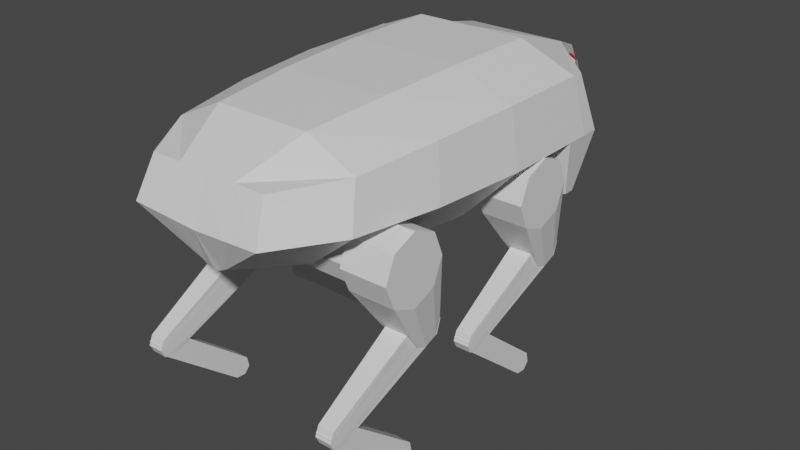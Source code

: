 # Source: Dog.blend  (saved by Blender 2.80.75; exported with 4.5.12 LTS)
import bpy
from mathutils import Matrix  # noqa: F401  (used for matrix-valued properties, if any)

bpy.ops.wm.read_factory_settings(use_empty=True)
scene = bpy.context.scene
scene.name = 'Scene'

# ---- collections
col_collection = bpy.data.collections.new('Collection'); scene.collection.children.link(col_collection)

# ---- materials (node trees are filled in below, after node groups)
mat_blackdog = bpy.data.materials.new('BlackDog')
mat_blackdog.alpha_threshold = 0.0
mat_blackdog.use_transparent_shadow = False
mat_blackdog.line_color = (0.0, 0.0, 0.0, 1.0)
mat_fibreback = bpy.data.materials.new('FibreBack')
mat_fibreback.use_transparent_shadow = False
mat_legs = bpy.data.materials.new('Legs')
mat_legs.use_transparent_shadow = False
mat_eyes = bpy.data.materials.new('Eyes')
mat_eyes.use_transparent_shadow = False
mat_eyes.diffuse_color = (0.8, 0.002573, 0.01042, 1.0)

# ---- material node trees
mat_blackdog.use_nodes = True; mat_blackdog.node_tree.nodes.clear()
_N = mat_blackdog.node_tree.nodes; _L = mat_blackdog.node_tree.links
n0 = _N.new('ShaderNodeOutputMaterial'); n0.name = 'Material Output'; n0.location = (300, 300)
n1 = _N.new('ShaderNodeBsdfPrincipled'); n1.name = 'Principled BSDF'; n1.location = (10, 300)
n1.distribution = 'GGX'
n1.subsurface_method = 'BURLEY'
n1.inputs[0].default_value = (0.7484, 0.7484, 0.7484, 1.0)
n1.inputs[2].default_value = 0.4
n1.inputs[3].default_value = 1.45
n1.inputs[27].default_value = (0.0, 0.0, 0.0, 1.0)
n1.inputs[28].default_value = 1.0
_L.new(n1.outputs[0], n0.inputs[0])
n0.is_active_output = True
mat_fibreback.use_nodes = True; mat_fibreback.node_tree.nodes.clear()
_N = mat_fibreback.node_tree.nodes; _L = mat_fibreback.node_tree.links
n0 = _N.new('ShaderNodeOutputMaterial'); n0.name = 'Material Output'; n0.location = (300, 300)
n1 = _N.new('ShaderNodeBsdfPrincipled'); n1.name = 'Principled BSDF'; n1.location = (10, 300)
n1.distribution = 'GGX'
n1.subsurface_method = 'BURLEY'
n1.inputs[3].default_value = 1.45
n1.inputs[27].default_value = (0.0, 0.0, 0.0, 1.0)
n1.inputs[28].default_value = 1.0
_L.new(n1.outputs[0], n0.inputs[0])
n0.is_active_output = True
mat_legs.use_nodes = True; mat_legs.node_tree.nodes.clear()
_N = mat_legs.node_tree.nodes; _L = mat_legs.node_tree.links
n0 = _N.new('ShaderNodeOutputMaterial'); n0.name = 'Material Output'; n0.location = (300, 300)
n1 = _N.new('ShaderNodeBsdfPrincipled'); n1.name = 'Principled BSDF'; n1.location = (10, 300)
n1.distribution = 'GGX'
n1.subsurface_method = 'BURLEY'
n1.inputs[3].default_value = 1.45
n1.inputs[27].default_value = (0.0, 0.0, 0.0, 1.0)
n1.inputs[28].default_value = 1.0
_L.new(n1.outputs[0], n0.inputs[0])
n0.is_active_output = True
mat_eyes.use_nodes = True; mat_eyes.node_tree.nodes.clear()
_N = mat_eyes.node_tree.nodes; _L = mat_eyes.node_tree.links
n0 = _N.new('ShaderNodeOutputMaterial'); n0.name = 'Material Output'; n0.location = (300, 300)
n1 = _N.new('ShaderNodeBsdfPrincipled'); n1.name = 'Principled BSDF'; n1.location = (10, 300)
n1.distribution = 'GGX'
n1.subsurface_method = 'BURLEY'
n1.inputs[0].default_value = (0.8, 0.005779, 0.01941, 1.0)
n1.inputs[3].default_value = 1.45
n1.inputs[27].default_value = (0.0, 0.0, 0.0, 1.0)
n1.inputs[28].default_value = 1.0
_L.new(n1.outputs[0], n0.inputs[0])
n0.is_active_output = True

# ---- world
world_world = bpy.data.worlds.new('World'); scene.world = world_world
world_world.use_nodes = True; world_world.node_tree.nodes.clear()
_N = world_world.node_tree.nodes; _L = world_world.node_tree.links
n0 = _N.new('ShaderNodeOutputWorld'); n0.name = 'World Output'; n0.location = (300, 300)
n1 = _N.new('ShaderNodeBackground'); n1.name = 'Background'; n1.location = (10, 300)
n1.inputs[0].default_value = (0.05088, 0.05088, 0.05088, 1.0)
_L.new(n1.outputs[0], n0.inputs[0])
n0.is_active_output = True
world_world.color = (0.05088, 0.05088, 0.05088)
world_world.use_sun_shadow = False
world_world.sun_shadow_jitter_overblur = 0.0

# ---- meshes
me_cube = bpy.data.meshes.new('Cube')
me_cube.from_pydata([(0.2638, -1.0, 0.1959), (0.06211, -1.0, -0.1419), (0.1464, -1.074, 0.02154), (0.25, 0.4152, -0.25), (0.1319, -1.0, 0.1959), (0.5, 0.4152, 0.25), (0.5, 0.3333, 0.25), (0.5, -2.98e-08, 0.25), (0.472, -0.3894, 0.236), (0.4199, -0.7468, 0.2099), (0.236, -0.3794, -0.227), (0.25, 1.49e-08, -0.25), (0.2099, -0.7362, -0.1804), (0.25, 0.3333, -0.25), (0.2099, -0.7468, 0.3112), (0.2984, 2.98e-08, -0.25), (0.5, 0.4152, -0.25), (0.236, -0.3894, 0.3373), (0.2928, -1.074, 0.02881), (0.5373, 0.4668, -0.00027), (0.5373, 0.3598, -0.00027), (0.5373, 0.001249, -0.00027), (0.5071, -0.4176, 0.007269), (0.4511, -0.802, 0.02127), (0.25, -1.49e-08, 0.3513), (0.5, 0.4643, 0.25), (0.2254, 0.7485, 0.25), (0.2111, 0.7485, -0.25), (0.5, 0.4643, -0.25), (0.2984, 0.3333, -0.25), (0.2703, -0.3894, -0.222), (0.2183, -0.7468, -0.1699), (0.2626, 0.8253, -0.00027), (0.5373, 0.5412, -0.00027), (0.25, 0.3333, 0.3513), (0.25, 0.4152, 0.3513), (0.03699, -1.0, -0.1554), (0.4511, -0.802, 0.02127), (0.2183, -0.7468, -0.1699), (0.5071, -0.4176, 0.007269), (0.2703, -0.3894, -0.222), (0.348, -0.802, 0.02127), (0.1152, -0.7468, -0.1771), (0.404, -0.4176, 0.007269), (0.1673, -0.3894, -0.2292), (0.1572, 2.98e-08, -0.25), (0.1572, 0.3333, -0.25), (0.3961, 0.001249, -0.00027), (0.3961, 0.3598, -0.00027), (0.2984, 2.98e-08, -0.25), (0.2984, 0.3333, -0.25), (0.2183, -0.7468, -0.1699), (0.2703, -0.3894, -0.222), (0.3389, -0.4729, -0.1492), (0.3389, -0.5095, -0.2374), (0.3389, -0.5977, -0.2739), (0.3389, -0.6859, -0.2374), (0.3389, -0.7225, -0.1492), (0.3389, -0.6859, -0.06094), (0.3389, -0.5977, -0.02439), (0.3389, -0.5095, -0.06094), (-0.2638, -1.0, 0.1959), (-0.06211, -1.0, -0.1419), (-0.1464, -1.074, 0.02154), (-0.25, 0.4152, -0.25), (-0.1319, -1.0, 0.1959), (-0.5, 0.4152, 0.25), (-0.5, 0.3333, 0.25), (-0.5, -2.98e-08, 0.25), (-0.472, -0.3894, 0.236), (-0.4199, -0.7468, 0.2099), (-0.236, -0.3794, -0.227), (-0.25, 1.49e-08, -0.25), (-0.2099, -0.7362, -0.1804), (-0.25, 0.3333, -0.25), (-0.2099, -0.7468, 0.3112), (-0.2984, 2.98e-08, -0.25), (-0.5, 0.4152, -0.25), (-0.236, -0.3894, 0.3373), (-0.2928, -1.074, 0.02881), (-0.5373, 0.4668, -0.00027), (-0.5373, 0.3598, -0.00027), (-0.5373, 0.001249, -0.00027), (-0.5071, -0.4176, 0.007269), (-0.4511, -0.802, 0.02127), (-0.25, -1.49e-08, 0.3513), (0.0, -0.7257, -0.191), (0.0, -0.3694, -0.232), (0.0, 0.0, -0.25), (0.0, 0.3333, -0.25), (-0.5, 0.4643, 0.25), (-0.2254, 0.7485, 0.25), (-0.2111, 0.7485, -0.25), (-0.5, 0.4643, -0.25), (-0.2984, 0.3333, -0.25), (-0.2703, -0.3894, -0.222), (-0.2183, -0.7468, -0.1699), (-0.2626, 0.8253, -0.00027), (-0.5373, 0.5412, -0.00027), (0.0, -1.0, 0.1959), (0.0, -1.0, -0.1689), (0.0, 0.4152, -0.25), (-0.25, 0.3333, 0.3513), (-0.25, 0.4152, 0.3513), (-0.03699, -1.0, -0.1554), (0.0, 0.4152, 0.3513), (0.0, 0.3333, 0.3513), (0.0, 0.0, 0.3513), (0.0, -0.3894, 0.3373), (0.0, -0.7468, 0.3112), (0.0, -1.074, 0.01427), (0.0, 0.7485, 0.25), (0.0, 0.7485, -0.25), (-0.4511, -0.802, 0.02127), (-0.2183, -0.7468, -0.1699), (-0.5071, -0.4176, 0.007269), (-0.2703, -0.3894, -0.222), (-0.348, -0.802, 0.02127), (-0.1152, -0.7468, -0.1771), (-0.404, -0.4176, 0.007269), (-0.1673, -0.3894, -0.2292), (-0.1572, 2.98e-08, -0.25), (-0.1572, 0.3333, -0.25), (-0.3961, 0.001249, -0.00027), (-0.3961, 0.3598, -0.00027), (-0.2984, 2.98e-08, -0.25), (-0.2984, 0.3333, -0.25), (-0.2183, -0.7468, -0.1699), (-0.2703, -0.3894, -0.222), (0.0, -0.4729, -0.1492), (-0.3389, -0.4729, -0.1492), (0.0, -0.5095, -0.2374), (-0.3389, -0.5095, -0.2374), (0.0, -0.5977, -0.2739), (-0.3389, -0.5977, -0.2739), (0.0, -0.6859, -0.2374), (-0.3389, -0.6859, -0.2374), (0.0, -0.7225, -0.1492), (-0.3389, -0.7225, -0.1492), (0.0, -0.6859, -0.06094), (-0.3389, -0.6859, -0.06094), (0.0, -0.5977, -0.02439), (-0.3389, -0.5977, -0.02439), (0.0, -0.5095, -0.06094), (-0.3389, -0.5095, -0.06094), (0.2111, 0.7485, -0.25), (0.2394, 0.8548, 0.1432), (0.2173, 0.8056, 0.1877), (0.0, 0.7485, 0.25), (0.0, 0.7485, -0.25), (0.5425, -0.4923, -0.2546), (0.5425, -0.4487, -0.1492), (0.5425, -0.5977, -0.2982), (0.3389, -0.4487, -0.1492), (0.3389, -0.4923, -0.04378), (0.3389, -0.5977, -0.0001265), (0.5425, -0.7031, -0.2546), (0.3389, -0.7031, -0.04378), (0.5425, -0.7467, -0.1492), (0.3389, -0.7467, -0.1492), (0.5425, -0.7031, -0.04378), (0.3389, -0.7031, -0.2546), (0.5425, -0.5977, -0.0001265), (0.3389, -0.5977, -0.2982), (0.5425, -0.4923, -0.04378), (0.3389, -0.4923, -0.2546), (0.3876, -0.5254, -0.5115), (0.3876, -0.4704, -0.5342), (0.4938, -0.4154, -0.5115), (0.4938, -0.3927, -0.4565), (0.4938, -0.4704, -0.5342), (0.4938, -0.5254, -0.5115), (0.3876, -0.4154, -0.5115), (0.3876, -0.3927, -0.4565), (0.4938, -0.4158, -0.4002), (0.4938, -0.4723, -0.3814), (0.4938, -0.3892, -0.4534), (0.4938, -0.4079, -0.5098), (0.3876, -0.4079, -0.5098), (0.3876, -0.3892, -0.4534), (0.3876, -0.4158, -0.4002), (0.3876, -0.4723, -0.3814), (0.475, -0.9619, -0.6885), (0.475, -0.9447, -0.6472), (0.475, -0.9447, -0.7229), (0.475, -0.9031, -0.7303), (0.4064, -0.9031, -0.7303), (0.4064, -0.9447, -0.7229), (0.4064, -0.9619, -0.6885), (0.4064, -0.9447, -0.6472), (0.475, -0.9331, -0.6444), (0.475, -0.8884, -0.6443), (0.475, -0.9582, -0.6736), (0.475, -0.9489, -0.7148), (0.4064, -0.9489, -0.7148), (0.4064, -0.9582, -0.6736), (0.4064, -0.9331, -0.6444), (0.4064, -0.8884, -0.6443), (0.475, -0.5275, -0.9789), (0.475, -0.5374, -0.9337), (0.475, -0.5526, -1.008), (0.475, -0.5979, -1.004), (0.4064, -0.5979, -1.004), (0.4064, -0.5526, -1.008), (0.4064, -0.5275, -0.9789), (0.4064, -0.5374, -0.9337), (0.5425, 0.2831, -0.2546), (0.5425, 0.3268, -0.1492), (0.5425, 0.1777, -0.2982), (0.3389, 0.3268, -0.1492), (0.3389, 0.2831, -0.04378), (0.3389, 0.1777, -0.0001265), (0.5425, 0.07234, -0.2546), (0.3389, 0.07234, -0.04378), (0.5425, 0.02869, -0.1492), (0.3389, 0.02869, -0.1492), (0.5425, 0.07234, -0.04378), (0.3389, 0.07234, -0.2546), (0.5425, 0.1777, -0.0001265), (0.3389, 0.1777, -0.2982), (0.5425, 0.2831, -0.04378), (0.3389, 0.2831, -0.2546), (0.3876, 0.2501, -0.5115), (0.3876, 0.305, -0.5342), (0.4938, 0.36, -0.5115), (0.4938, 0.3828, -0.4565), (0.4938, 0.305, -0.5342), (0.4938, 0.2501, -0.5115), (0.3876, 0.36, -0.5115), (0.3876, 0.3828, -0.4565), (0.4938, 0.3596, -0.4002), (0.4938, 0.3031, -0.3814), (0.4938, 0.3863, -0.4534), (0.4938, 0.3675, -0.5098), (0.3876, 0.3675, -0.5098), (0.3876, 0.3863, -0.4534), (0.3876, 0.3596, -0.4002), (0.3876, 0.3031, -0.3814), (0.475, -0.1865, -0.6885), (0.475, -0.1693, -0.6472), (0.475, -0.1692, -0.7229), (0.475, -0.1277, -0.7303), (0.4064, -0.1277, -0.7303), (0.4064, -0.1692, -0.7229), (0.4064, -0.1865, -0.6885), (0.4064, -0.1693, -0.6472), (0.475, -0.1577, -0.6444), (0.475, -0.113, -0.6443), (0.475, -0.1827, -0.6736), (0.475, -0.1735, -0.7148), (0.4064, -0.1735, -0.7148), (0.4064, -0.1827, -0.6736), (0.4064, -0.1577, -0.6444), (0.4064, -0.113, -0.6443), (0.475, 0.2479, -0.9789), (0.475, 0.2381, -0.9337), (0.475, 0.2229, -1.008), (0.475, 0.1776, -1.004), (0.4064, 0.1776, -1.004), (0.4064, 0.2229, -1.008), (0.4064, 0.2479, -0.9789), (0.4064, 0.2381, -0.9337), (-0.2111, 0.7485, -0.25), (-0.2394, 0.8548, 0.1432), (-0.2173, 0.8056, 0.1877), (-0.5425, -0.4923, -0.2546), (-0.5425, -0.4487, -0.1492), (-0.5425, -0.5977, -0.2982), (-0.3389, -0.4487, -0.1492), (-0.3389, -0.4923, -0.04378), (-0.3389, -0.5977, -0.0001265), (-0.5425, -0.7031, -0.2546), (-0.3389, -0.7031, -0.04378), (-0.5425, -0.7467, -0.1492), (-0.3389, -0.7467, -0.1492), (-0.5425, -0.7031, -0.04378), (-0.3389, -0.7031, -0.2546), (-0.5425, -0.5977, -0.0001265), (-0.3389, -0.5977, -0.2982), (-0.5425, -0.4923, -0.04378), (-0.3389, -0.4923, -0.2546), (-0.3876, -0.5254, -0.5115), (-0.3876, -0.4704, -0.5342), (-0.4938, -0.4154, -0.5115), (-0.4938, -0.3927, -0.4565), (-0.4938, -0.4704, -0.5342), (-0.4938, -0.5254, -0.5115), (-0.3876, -0.4154, -0.5115), (-0.3876, -0.3927, -0.4565), (-0.4938, -0.4158, -0.4002), (-0.4938, -0.4723, -0.3814), (-0.4938, -0.3892, -0.4534), (-0.4938, -0.4079, -0.5098), (-0.3876, -0.4079, -0.5098), (-0.3876, -0.3892, -0.4534), (-0.3876, -0.4158, -0.4002), (-0.3876, -0.4723, -0.3814), (-0.475, -0.9619, -0.6885), (-0.475, -0.9447, -0.6472), (-0.475, -0.9447, -0.7229), (-0.475, -0.9031, -0.7303), (-0.4064, -0.9031, -0.7303), (-0.4064, -0.9447, -0.7229), (-0.4064, -0.9619, -0.6885), (-0.4064, -0.9447, -0.6472), (-0.475, -0.9331, -0.6444), (-0.475, -0.8884, -0.6443), (-0.475, -0.9582, -0.6736), (-0.475, -0.9489, -0.7148), (-0.4064, -0.9489, -0.7148), (-0.4064, -0.9582, -0.6736), (-0.4064, -0.9331, -0.6444), (-0.4064, -0.8884, -0.6443), (-0.475, -0.5275, -0.9789), (-0.475, -0.5374, -0.9337), (-0.475, -0.5526, -1.008), (-0.475, -0.5979, -1.004), (-0.4064, -0.5979, -1.004), (-0.4064, -0.5526, -1.008), (-0.4064, -0.5275, -0.9789), (-0.4064, -0.5374, -0.9337), (-0.5425, 0.2831, -0.2546), (-0.5425, 0.3268, -0.1492), (-0.5425, 0.1777, -0.2982), (-0.3389, 0.3268, -0.1492), (-0.3389, 0.2831, -0.04378), (-0.3389, 0.1777, -0.0001265), (-0.5425, 0.07234, -0.2546), (-0.3389, 0.07234, -0.04378), (-0.5425, 0.02869, -0.1492), (-0.3389, 0.02869, -0.1492), (-0.5425, 0.07234, -0.04378), (-0.3389, 0.07234, -0.2546), (-0.5425, 0.1777, -0.0001265), (-0.3389, 0.1777, -0.2982), (-0.5425, 0.2831, -0.04378), (-0.3389, 0.2831, -0.2546), (-0.3876, 0.2501, -0.5115), (-0.3876, 0.305, -0.5342), (-0.4938, 0.36, -0.5115), (-0.4938, 0.3828, -0.4565), (-0.4938, 0.305, -0.5342), (-0.4938, 0.2501, -0.5115), (-0.3876, 0.36, -0.5115), (-0.3876, 0.3828, -0.4565), (-0.4938, 0.3596, -0.4002), (-0.4938, 0.3031, -0.3814), (-0.4938, 0.3863, -0.4534), (-0.4938, 0.3675, -0.5098), (-0.3876, 0.3675, -0.5098), (-0.3876, 0.3863, -0.4534), (-0.3876, 0.3596, -0.4002), (-0.3876, 0.3031, -0.3814), (-0.475, -0.1865, -0.6885), (-0.475, -0.1693, -0.6472), (-0.475, -0.1692, -0.7229), (-0.475, -0.1277, -0.7303), (-0.4064, -0.1277, -0.7303), (-0.4064, -0.1692, -0.7229), (-0.4064, -0.1865, -0.6885), (-0.4064, -0.1693, -0.6472), (-0.475, -0.1577, -0.6444), (-0.475, -0.113, -0.6443), (-0.475, -0.1827, -0.6736), (-0.475, -0.1735, -0.7148), (-0.4064, -0.1735, -0.7148), (-0.4064, -0.1827, -0.6736), (-0.4064, -0.1577, -0.6444), (-0.4064, -0.113, -0.6443), (-0.475, 0.2479, -0.9789), (-0.475, 0.2381, -0.9337), (-0.475, 0.2229, -1.008), (-0.475, 0.1776, -1.004), (-0.4064, 0.1776, -1.004), (-0.4064, 0.2229, -1.008), (-0.4064, 0.2479, -0.9789), (-0.4064, 0.2381, -0.9337), (0.1375, 0.9758, -0.163), (0.1825, 0.9722, 0.1014), (0.1685, 0.9469, 0.1335), (5.771e-10, 0.9758, 0.1628), (5.771e-10, 1.026, -0.0002735), (5.771e-10, 0.9758, -0.163), (-0.1375, 0.9758, -0.163), (-0.1825, 0.9722, 0.1014), (-0.1685, 0.9469, 0.1335), (0.2626, 0.8253, -0.00027), (0.2254, 0.7485, 0.25), (-0.2626, 0.8253, -0.00027), (-0.1711, 1.026, -0.0002735), (-0.1468, 0.9758, 0.1628), (-0.2254, 0.7485, 0.25), (0.1711, 1.026, -0.0002735), (0.1468, 0.9758, 0.1628)], [(52, 40), (38, 51), (50, 29), (15, 49), (128, 116), (114, 127), (126, 94), (76, 125)], [(23, 9, 0, 18), (19, 5, 6, 20), (20, 6, 7, 21), (21, 7, 8, 22), (22, 8, 9, 23), (3, 16, 29, 13), (7, 24, 17, 8), (5, 35, 34, 6), (9, 14, 4, 0), (86, 12, 36, 100), (33, 25, 5, 19), (88, 11, 10, 87), (18, 0, 4, 2), (6, 34, 24, 7), (8, 17, 14, 9), (87, 44, 42, 12, 86), (15, 21, 22, 30), (16, 19, 20, 29), (28, 33, 19, 16), (31, 23, 18, 1), (33, 28, 27, 32), (44, 87, 10, 30, 40), (25, 33, 32, 26), (42, 86, 12, 38, 31), (25, 26, 111, 105, 35, 5), (36, 2, 110, 100), (17, 108, 109, 14), (24, 107, 108, 17), (34, 106, 107, 24), (35, 105, 106, 34), (1, 18, 2, 36), (89, 13, 11, 88), (101, 3, 13, 89), (2, 4, 99, 110), (14, 109, 99, 4), (11, 15, 30, 10), (12, 31, 1, 36), (101, 112, 27, 28, 16, 3), (39, 37, 41, 43), (30, 22, 39, 40), (22, 23, 37, 39), (23, 31, 38, 37), (44, 43, 41, 42), (37, 38, 42, 41), (40, 39, 43, 44), (46, 48, 47, 45), (29, 20, 48, 46), (20, 21, 47, 48), (21, 15, 45, 47), (86, 42, 38, 31, 12), (129, 53, 54, 131), (131, 54, 55, 133), (133, 55, 56, 135), (135, 56, 57, 137), (137, 57, 58, 139), (139, 58, 59, 141), (54, 53, 60, 59, 58, 57, 56, 55), (141, 59, 60, 143), (143, 60, 53, 129), (84, 79, 61, 70), (80, 81, 67, 66), (81, 82, 68, 67), (82, 83, 69, 68), (83, 84, 70, 69), (64, 74, 94, 77), (68, 69, 78, 85), (66, 67, 102, 103), (70, 61, 65, 75), (86, 100, 104, 73), (98, 80, 66, 90), (88, 87, 71, 72), (79, 63, 65, 61), (67, 68, 85, 102), (69, 70, 75, 78), (87, 86, 73, 118, 120), (76, 95, 83, 82), (77, 94, 81, 80), (93, 77, 80, 98), (96, 62, 79, 84), (98, 97, 92, 93), (120, 116, 95, 71, 87), (90, 91, 97, 98), (118, 96, 114, 73, 86), (90, 66, 103, 105, 111, 91), (104, 100, 110, 63), (78, 75, 109, 108), (85, 78, 108, 107), (102, 85, 107, 106), (103, 102, 106, 105), (62, 104, 63, 79), (89, 88, 72, 74), (101, 89, 74, 64), (63, 110, 99, 65), (75, 65, 99, 109), (72, 71, 95, 76), (73, 104, 62, 96), (101, 64, 77, 93, 92, 112), (115, 119, 117, 113), (95, 116, 115, 83), (83, 115, 113, 84), (84, 113, 114, 96), (120, 118, 117, 119), (113, 117, 118, 114), (116, 120, 119, 115), (122, 121, 123, 124), (94, 122, 124, 81), (81, 124, 123, 82), (82, 123, 121, 76), (86, 73, 96, 114, 118), (129, 131, 132, 130), (131, 133, 134, 132), (133, 135, 136, 134), (135, 137, 138, 136), (137, 139, 140, 138), (139, 141, 142, 140), (132, 134, 136, 138, 140, 142, 144, 130), (141, 143, 144, 142), (143, 129, 130, 144), (129, 143, 141, 139, 137, 135, 133, 131), (97, 91, 391, 388), (26, 32, 386, 387), (92, 97, 388, 262), (91, 111, 148, 391), (111, 26, 387, 148), (112, 92, 262, 149), (27, 112, 149, 145), (32, 27, 145, 386), (145, 149, 382, 377), (147, 146, 378, 379), (156, 161, 166, 171), (154, 155, 162, 164), (163, 165, 172, 167), (153, 151, 169, 173), (166, 167, 170, 171), (155, 157, 160, 162), (167, 172, 168, 170), (153, 154, 164, 151), (159, 161, 156, 158), (150, 152, 170, 168), (161, 163, 167, 166), (150, 151, 164, 162, 160, 158, 156, 152), (165, 163, 161, 159, 157, 155, 154, 153), (172, 173, 169, 168), (157, 159, 158, 160), (152, 156, 171, 170), (165, 153, 173, 172), (151, 150, 168, 169), (178, 177, 176, 179), (179, 176, 174, 180), (180, 174, 175, 181), (186, 187, 184, 185), (187, 188, 182, 184), (188, 189, 183, 182), (177, 178, 186, 185), (180, 181, 189, 188), (178, 179, 187, 186), (174, 176, 184, 182), (181, 175, 183, 189), (179, 180, 188, 187), (176, 177, 185, 184), (175, 174, 182, 183), (194, 193, 192, 195), (195, 192, 190, 196), (196, 190, 191, 197), (202, 203, 200, 201), (203, 204, 198, 200), (204, 205, 199, 198), (190, 192, 200, 198), (197, 191, 199, 205), (195, 196, 204, 203), (192, 193, 201, 200), (191, 190, 198, 199), (193, 194, 202, 201), (196, 197, 205, 204), (194, 195, 203, 202), (212, 217, 222, 227), (210, 211, 218, 220), (219, 221, 228, 223), (209, 207, 225, 229), (222, 223, 226, 227), (211, 213, 216, 218), (223, 228, 224, 226), (209, 210, 220, 207), (215, 217, 212, 214), (206, 208, 226, 224), (217, 219, 223, 222), (206, 207, 220, 218, 216, 214, 212, 208), (221, 219, 217, 215, 213, 211, 210, 209), (228, 229, 225, 224), (213, 215, 214, 216), (208, 212, 227, 226), (221, 209, 229, 228), (207, 206, 224, 225), (234, 233, 232, 235), (235, 232, 230, 236), (236, 230, 231, 237), (242, 243, 240, 241), (243, 244, 238, 240), (244, 245, 239, 238), (233, 234, 242, 241), (236, 237, 245, 244), (234, 235, 243, 242), (230, 232, 240, 238), (237, 231, 239, 245), (235, 236, 244, 243), (232, 233, 241, 240), (231, 230, 238, 239), (250, 249, 248, 251), (251, 248, 246, 252), (252, 246, 247, 253), (258, 259, 256, 257), (259, 260, 254, 256), (260, 261, 255, 254), (246, 248, 256, 254), (253, 247, 255, 261), (251, 252, 260, 259), (248, 249, 257, 256), (247, 246, 254, 255), (249, 250, 258, 257), (252, 253, 261, 260), (250, 251, 259, 258), (262, 388, 389, 383), (391, 148, 380, 390), (271, 286, 281, 276), (269, 279, 277, 270), (278, 282, 287, 280), (268, 288, 284, 266), (281, 286, 285, 282), (270, 277, 275, 272), (282, 285, 283, 287), (268, 266, 279, 269), (274, 273, 271, 276), (265, 283, 285, 267), (276, 281, 282, 278), (265, 267, 271, 273, 275, 277, 279, 266), (280, 268, 269, 270, 272, 274, 276, 278), (287, 283, 284, 288), (272, 275, 273, 274), (267, 285, 286, 271), (280, 287, 288, 268), (266, 284, 283, 265), (293, 294, 291, 292), (294, 295, 289, 291), (295, 296, 290, 289), (301, 300, 299, 302), (302, 299, 297, 303), (303, 297, 298, 304), (292, 300, 301, 293), (295, 303, 304, 296), (293, 301, 302, 294), (289, 297, 299, 291), (296, 304, 298, 290), (294, 302, 303, 295), (291, 299, 300, 292), (290, 298, 297, 289), (309, 310, 307, 308), (310, 311, 305, 307), (311, 312, 306, 305), (317, 316, 315, 318), (318, 315, 313, 319), (319, 313, 314, 320), (305, 313, 315, 307), (312, 320, 314, 306), (310, 318, 319, 311), (307, 315, 316, 308), (306, 314, 313, 305), (308, 316, 317, 309), (311, 319, 320, 312), (309, 317, 318, 310), (327, 342, 337, 332), (325, 335, 333, 326), (334, 338, 343, 336), (324, 344, 340, 322), (337, 342, 341, 338), (326, 333, 331, 328), (338, 341, 339, 343), (324, 322, 335, 325), (330, 329, 327, 332), (321, 339, 341, 323), (332, 337, 338, 334), (321, 323, 327, 329, 331, 333, 335, 322), (336, 324, 325, 326, 328, 330, 332, 334), (343, 339, 340, 344), (328, 331, 329, 330), (323, 341, 342, 327), (336, 343, 344, 324), (322, 340, 339, 321), (349, 350, 347, 348), (350, 351, 345, 347), (351, 352, 346, 345), (357, 356, 355, 358), (358, 355, 353, 359), (359, 353, 354, 360), (348, 356, 357, 349), (351, 359, 360, 352), (349, 357, 358, 350), (345, 353, 355, 347), (352, 360, 354, 346), (350, 358, 359, 351), (347, 355, 356, 348), (346, 354, 353, 345), (365, 366, 363, 364), (366, 367, 361, 363), (367, 368, 362, 361), (373, 372, 371, 374), (374, 371, 369, 375), (375, 369, 370, 376), (361, 369, 371, 363), (368, 376, 370, 362), (366, 374, 375, 367), (363, 371, 372, 364), (362, 370, 369, 361), (364, 372, 373, 365), (367, 375, 376, 368), (365, 373, 374, 366), (382, 381, 392, 377), (381, 380, 393, 392), (382, 383, 389, 381), (381, 389, 390, 380), (263, 264, 385, 384), (148, 387, 393, 380), (386, 145, 377, 392), (149, 262, 383, 382), (146, 147, 387, 386), (263, 384, 389, 388), (385, 264, 391, 390), (264, 263, 388, 391), (379, 378, 392, 393), (384, 385, 390, 389), (378, 146, 386, 392), (147, 379, 393, 387)])
me_cube.polygons.foreach_set('material_index', [1, 1, 1, 1, 1, 0, 1, 1, 1, 0, 0, 0, 1, 1, 1, 0, 0, 0, 0, 0, 0, 0, 0, 0, 0, 0, 1, 1, 1, 1, 0, 0, 0, 1, 1, 0, 0, 0, 0, 0, 0, 0, 0, 0, 0, 0, 0, 0, 0, 0, 0, 0, 0, 0, 0, 0, 0, 0, 0, 1, 1, 1, 1, 1, 0, 1, 1, 1, 0, 1, 0, 1, 1, 1, 0, 0, 0, 0, 0, 0, 0, 0, 0, 0, 0, 1, 1, 1, 1, 0, 0, 0, 1, 1, 0, 0, 0, 0, 0, 0, 0, 0, 0, 0, 0, 0, 0, 0, 0, 0, 0, 0, 0, 0, 0, 0, 0, 0, 0, 0, 0, 0, 0, 0, 0, 0, 0, 0, 3, 2, 2, 2, 2, 2, 2, 2, 2, 2, 2, 2, 2, 2, 2, 2, 2, 2, 2, 2, 2, 2, 2, 2, 2, 2, 2, 2, 2, 2, 2, 2, 2, 2, 2, 2, 2, 2, 2, 2, 2, 2, 2, 2, 2, 2, 2, 2, 2, 2, 2, 2, 2, 2, 2, 2, 2, 2, 2, 2, 2, 2, 2, 2, 2, 2, 2, 2, 2, 2, 2, 2, 2, 2, 2, 2, 2, 2, 2, 2, 2, 2, 2, 2, 2, 2, 2, 2, 2, 2, 2, 2, 2, 0, 0, 2, 2, 2, 2, 2, 2, 2, 2, 2, 2, 2, 2, 2, 2, 2, 2, 2, 2, 2, 2, 2, 2, 2, 2, 2, 2, 2, 2, 2, 2, 2, 2, 2, 2, 2, 2, 2, 2, 2, 2, 2, 2, 2, 2, 2, 2, 2, 2, 2, 2, 2, 2, 2, 2, 2, 2, 2, 2, 2, 2, 2, 2, 2, 2, 2, 2, 2, 2, 2, 2, 2, 2, 2, 2, 2, 2, 2, 2, 2, 2, 2, 2, 2, 2, 2, 2, 2, 2, 2, 2, 2, 2, 0, 0, 0, 0, 3, 0, 0, 0, 0, 0, 0, 0, 0, 0, 0, 0])
_uv = me_cube.uv_layers.new(name='UVMap')
_uv.uv.foreach_set('vector', [0.5607, 0.3749, 0.5215, 0.3871, 0.5449, 0.3073, 0.5788, 0.2893, 0.5774, 0.7406, 0.5223, 0.7215, 0.5207, 0.6982, 0.5752, 0.7102, 0.5752, 0.7102, 0.5207, 0.6982, 0.514, 0.6033, 0.568, 0.6081, 0.568, 0.6081, 0.514, 0.6033, 0.5141, 0.4912, 0.5627, 0.4873, 0.5627, 0.4873, 0.5141, 0.4912, 0.5215, 0.3871, 0.5607, 0.3749, 0.6073, 0.07232, 0.6073, 0.0, 0.6302, 0.05833, 0.6302, 0.07232, 8.624e-09, 0.1225, 0.07371, 0.1155, 0.07756, 0.225, 0.007901, 0.2321, 1.725e-08, 0.007044, 0.07371, 0.0, 0.07371, 0.02276, 0.0, 0.02981, 0.02258, 0.3338, 0.08471, 0.3266, 0.1056, 0.4065, 0.0675, 0.4059, 0.4429, 0.2965, 0.5037, 0.2941, 0.4592, 0.3696, 0.4486, 0.3714, 0.5788, 0.7618, 0.5233, 0.7355, 0.5223, 0.7215, 0.5774, 0.7406, 0.4279, 0.09844, 0.5, 0.09297, 0.5039, 0.1974, 0.4356, 0.2001, 0.7557, 0.2915, 0.8016, 0.3, 0.8016, 0.3381, 0.7536, 0.3339, 0.0, 0.02981, 0.07371, 0.02276, 0.07371, 0.1155, 8.624e-09, 0.1225, 0.007901, 0.2321, 0.07756, 0.225, 0.08471, 0.3266, 0.02258, 0.3338, 0.4356, 0.2001, 0.4843, 0.2019, 0.4766, 0.2988, 0.5037, 0.2941, 0.4429, 0.2965, 0.0, 0.5708, 0.0986, 0.5652, 0.0986, 0.6862, 0.005027, 0.6837, 0.4507, 0.413, 0.3844, 0.4143, 0.3881, 0.384, 0.4873, 0.386, 0.449, 0.4269, 0.3817, 0.4353, 0.3844, 0.4143, 0.4507, 0.413, 0.1025, 0.8, 0.0986, 0.7155, 0.1858, 0.7237, 0.1838, 0.804, 0.3817, 0.4353, 0.449, 0.4269, 0.4873, 0.502, 0.4177, 0.5106, 0.4843, 0.2019, 0.4356, 0.2001, 0.5039, 0.1974, 0.514, 0.1991, 0.514, 0.1991, 0.8517, 0.8942, 0.776, 0.883, 0.776, 0.8002, 0.8517, 0.8113, 0.4766, 0.2988, 0.4429, 0.2965, 0.5037, 0.2941, 0.5063, 0.2961, 0.5063, 0.2961, 0.3027, 0.384, 0.3817, 0.4623, 0.3817, 0.5274, 0.2971, 0.53, 0.2971, 0.4578, 0.289, 0.3842, 0.7063, 0.07402, 0.7594, 0.04236, 0.7573, 0.08472, 0.7024, 0.08472, 0.07756, 0.225, 0.1458, 0.2259, 0.1454, 0.3274, 0.08471, 0.3266, 0.07371, 0.1155, 0.146, 0.1165, 0.1458, 0.2259, 0.07756, 0.225, 0.07371, 0.02276, 0.146, 0.02375, 0.146, 0.1165, 0.07371, 0.1155, 0.07371, 0.0, 0.146, 0.0009856, 0.146, 0.02375, 0.07371, 0.02276, 0.7102, 0.06675, 0.7615, 0.0, 0.7594, 0.04236, 0.7063, 0.07402, 0.4209, 0.005474, 0.493, 0.0, 0.5, 0.09297, 0.4279, 0.09844, 0.6073, 0.1446, 0.6073, 0.07232, 0.6302, 0.07232, 0.6302, 0.1446, 0.7536, 0.3339, 0.8016, 0.3381, 0.8016, 0.3763, 0.7515, 0.3763, 0.08471, 0.3266, 0.1454, 0.3274, 0.1437, 0.407, 0.1056, 0.4065, 0.5, 0.09297, 0.514, 0.09191, 0.514, 0.1991, 0.5039, 0.1974, 0.1003, 0.8044, 0.1025, 0.8, 0.1838, 0.804, 0.1858, 0.8111, 0.6073, 0.1446, 0.514, 0.1446, 0.514, 0.08359, 0.5935, 1.724e-08, 0.6073, 0.0, 0.6073, 0.07232, 0.9506, 0.4464, 0.9506, 0.3387, 0.98, 0.3342, 0.98, 0.4419, 0.0, 0.0, 0.0, 0.0, 0.0, 0.0, 0.0, 0.0, 0.0, 0.0, 0.0, 0.0, 0.0, 0.0, 0.0, 0.0, 0.0, 0.0, 0.0, 0.0, 0.0, 0.0, 0.0, 0.0, 0.3817, 0.6678, 0.4771, 0.668, 0.4771, 0.7804, 0.3911, 0.7729, 0.8929, 0.145, 0.8812, 0.05713, 0.8957, 0.03101, 0.9091, 0.1199, 0.0986, 0.709, 0.0986, 0.8046, 0.07778, 0.7833, 0.07927, 0.6862, 0.3817, 0.7682, 0.283, 0.7784, 0.283, 0.6761, 0.3817, 0.6731, 0.9506, 0.3627, 0.9506, 0.4618, 0.9213, 0.4334, 0.9213, 0.3342, 0.8804, 0.4345, 0.8804, 0.3342, 0.9213, 0.3342, 0.9213, 0.4345, 0.2756, 0.8381, 0.2756, 0.9359, 0.2468, 0.9647, 0.2468, 0.867, 0.9091, 0.0, 0.8957, 0.03101, 0.8812, 0.05713, 0.8812, 0.05713, 0.8793, 0.05305, 0.7242, 0.5622, 0.7242, 0.6603, 0.7028, 0.6603, 0.7028, 0.5622, 0.6282, 0.5834, 0.6282, 0.6815, 0.6008, 0.6815, 0.6008, 0.5834, 0.6008, 0.5834, 0.6008, 0.6815, 0.5788, 0.6815, 0.5788, 0.5834, 0.6296, 0.3873, 0.6296, 0.4854, 0.6031, 0.4854, 0.6031, 0.3873, 0.6031, 0.3873, 0.6031, 0.4854, 0.5788, 0.4854, 0.5788, 0.3873, 0.7024, 0.268, 0.7024, 0.1701, 0.7299, 0.1703, 0.7299, 0.2682, 0.6455, 0.8694, 0.668, 0.8685, 0.6839, 0.8873, 0.6839, 0.9148, 0.668, 0.935, 0.6455, 0.936, 0.6295, 0.9172, 0.6295, 0.8896, 0.7299, 0.2682, 0.7299, 0.1703, 0.7515, 0.1694, 0.7515, 0.2674, 0.7517, 0.5622, 0.7517, 0.6603, 0.7242, 0.6603, 0.7242, 0.5622, 0.6965, 0.3873, 0.695, 0.4642, 0.6468, 0.4423, 0.6421, 0.3709, 0.7024, 0.0215, 0.7024, 0.05244, 0.6302, 0.05962, 0.6302, 0.03596, 0.7024, 0.05244, 0.7024, 0.1561, 0.6302, 0.156, 0.6302, 0.05962, 0.7024, 0.1561, 0.7004, 0.2768, 0.6343, 0.2682, 0.6302, 0.156, 0.7004, 0.2768, 0.6965, 0.3873, 0.6421, 0.3709, 0.6343, 0.2682, 0.6073, 0.217, 0.6302, 0.217, 0.6302, 0.231, 0.6073, 0.2893, 0.289, 0.1265, 0.2807, 0.2358, 0.214, 0.2268, 0.2182, 0.1175, 0.289, 0.01099, 0.289, 0.03375, 0.2182, 0.02474, 0.2182, 0.001971, 0.2653, 0.3371, 0.22, 0.408, 0.1818, 0.4075, 0.2061, 0.3282, 0.4429, 0.2965, 0.4486, 0.3714, 0.4379, 0.3712, 0.3825, 0.3033, 0.7024, 0.0, 0.7024, 0.0215, 0.6302, 0.03596, 0.6302, 0.02175, 0.4279, 0.09844, 0.4356, 0.2001, 0.3677, 0.2077, 0.3558, 0.1039, 0.7557, 0.461, 0.7536, 0.4186, 0.8016, 0.4144, 0.8016, 0.4526, 0.289, 0.03375, 0.289, 0.1265, 0.2182, 0.1175, 0.2182, 0.02474, 0.2807, 0.2358, 0.2653, 0.3371, 0.2061, 0.3282, 0.214, 0.2268, 0.4356, 0.2001, 0.4429, 0.2965, 0.3825, 0.3033, 0.4101, 0.3039, 0.3878, 0.2092, 0.7028, 0.7846, 0.7089, 0.6723, 0.776, 0.6603, 0.776, 0.781, 0.5878, 0.7709, 0.5868, 0.8292, 0.514, 0.7619, 0.5172, 0.7618, 0.0001943, 0.7004, 0.0, 0.6862, 0.0726, 0.6997, 0.0729, 0.7212, 0.3803, 0.3056, 0.4306, 0.3708, 0.3646, 0.384, 0.3132, 0.312, 0.0729, 0.7212, 0.0729, 0.8065, 0.0001357, 0.7858, 0.0001943, 0.7004, 0.3878, 0.2092, 0.358, 0.2109, 0.358, 0.2109, 0.3677, 0.2077, 0.4356, 0.2001, 0.4574, 0.7804, 0.4574, 0.8633, 0.3817, 0.8744, 0.3817, 0.7916, 0.4101, 0.3039, 0.3803, 0.3056, 0.3803, 0.3056, 0.3825, 0.3033, 0.4429, 0.2965, 0.3027, 0.6729, 0.289, 0.6731, 0.2971, 0.6022, 0.2971, 0.53, 0.3817, 0.5274, 0.3817, 0.5925, 0.7063, 0.09542, 0.7024, 0.08472, 0.7573, 0.08472, 0.7594, 0.1271, 0.214, 0.2268, 0.2061, 0.3282, 0.1454, 0.3274, 0.1458, 0.2259, 0.2182, 0.1175, 0.214, 0.2268, 0.1458, 0.2259, 0.146, 0.1165, 0.2182, 0.02474, 0.2182, 0.1175, 0.146, 0.1165, 0.146, 0.02375, 0.2182, 0.001971, 0.2182, 0.02474, 0.146, 0.02375, 0.146, 0.0009856, 0.7102, 0.1027, 0.7063, 0.09542, 0.7594, 0.1271, 0.7615, 0.1694, 0.4209, 0.005474, 0.4279, 0.09844, 0.3558, 0.1039, 0.3487, 0.01095, 0.6073, 0.1446, 0.6302, 0.1446, 0.6302, 0.217, 0.6073, 0.217, 0.7536, 0.4186, 0.7515, 0.3763, 0.8016, 0.3763, 0.8016, 0.4144, 0.2061, 0.3282, 0.1818, 0.4075, 0.1437, 0.407, 0.1454, 0.3274, 0.3558, 0.1039, 0.3677, 0.2077, 0.358, 0.2109, 0.3418, 0.105, 0.3825, 0.3033, 0.4379, 0.3712, 0.4306, 0.3708, 0.3803, 0.3056, 0.6073, 0.1446, 0.6073, 0.217, 0.6073, 0.2893, 0.5935, 0.2893, 0.514, 0.2057, 0.514, 0.1446, 0.289, 0.2071, 0.3187, 0.2048, 0.343, 0.3098, 0.3132, 0.312, 0.0, 0.0, 0.0, 0.0, 0.0, 0.0, 0.0, 0.0, 0.0, 0.0, 0.0, 0.0, 0.0, 0.0, 0.0, 0.0, 0.0, 0.0, 0.0, 0.0, 0.0, 0.0, 0.0, 0.0, 0.3878, 0.2092, 0.4101, 0.3039, 0.343, 0.3098, 0.3187, 0.2048, 0.475, 0.5106, 0.4912, 0.5357, 0.4778, 0.6246, 0.4633, 0.5985, 0.5124, 0.6294, 0.4931, 0.6521, 0.4916, 0.555, 0.5124, 0.5337, 0.7028, 0.7698, 0.7028, 0.8661, 0.6295, 0.8685, 0.6295, 0.7648, 0.5868, 0.8292, 0.5878, 0.8701, 0.515, 0.8027, 0.514, 0.7619, 0.4725, 0.8328, 0.5134, 0.8328, 0.5134, 0.9331, 0.4725, 0.9331, 0.6208, 0.9731, 0.5919, 0.9442, 0.5919, 0.8465, 0.6208, 0.8754, 0.4912, 0.6556, 0.4614, 0.6025, 0.4633, 0.5985, 0.4633, 0.5985, 0.4778, 0.6246, 0.7242, 0.5622, 0.7028, 0.5622, 0.7028, 0.4642, 0.7242, 0.4642, 0.6282, 0.5834, 0.6008, 0.5834, 0.6008, 0.4854, 0.6282, 0.4854, 0.6008, 0.5834, 0.5788, 0.5834, 0.5788, 0.4854, 0.6008, 0.4854, 0.6296, 0.3873, 0.6031, 0.3873, 0.6031, 0.2893, 0.6296, 0.2893, 0.6031, 0.3873, 0.5788, 0.3873, 0.5788, 0.2893, 0.6031, 0.2893, 0.7024, 0.268, 0.7299, 0.2682, 0.7299, 0.3661, 0.7024, 0.366, 0.7517, 0.6025, 0.7713, 0.583, 0.7989, 0.583, 0.8184, 0.6025, 0.8184, 0.6301, 0.7989, 0.6497, 0.7713, 0.6497, 0.7517, 0.6301, 0.7299, 0.2682, 0.7515, 0.2674, 0.7515, 0.3653, 0.7299, 0.3661, 0.7517, 0.5622, 0.7242, 0.5622, 0.7242, 0.4642, 0.7517, 0.4642, 0.5299, 0.9376, 0.514, 0.9188, 0.514, 0.8912, 0.5299, 0.871, 0.5524, 0.8701, 0.5683, 0.8889, 0.5683, 0.9164, 0.5524, 0.9366, 0.0, 0.0, 0.0, 0.0, 0.0, 0.0, 0.0, 0.0, 0.0, 0.0, 0.0, 0.0, 0.0, 0.0, 0.0, 0.0, 0.0, 0.0, 0.0, 0.0, 0.0, 0.0, 0.0, 0.0, 0.0, 0.0, 0.0, 0.0, 0.0, 0.0, 0.0, 0.0, 0.0, 0.0, 0.0, 0.0, 0.0, 0.0, 0.0, 0.0, 0.0, 0.0, 0.0, 0.0, 0.0, 0.0, 0.0, 0.0, 0.0, 0.0, 0.0, 0.0, 0.0, 0.0, 0.0, 0.0, 0.0, 0.0, 0.0, 0.0, 0.0, 0.0, 0.0, 0.0, 0.8215, 0.1694, 0.8215, 0.2305, 0.7515, 0.2305, 0.7515, 0.1907, 0.7517, 0.4706, 0.7681, 0.4642, 0.7895, 0.4807, 0.7785, 0.4847, 0.8605, 0.3708, 0.8016, 0.3708, 0.8157, 0.2915, 0.8464, 0.2915, 0.8347, 0.953, 0.8088, 0.954, 0.8088, 0.8951, 0.8347, 0.8942, 0.103, 0.4877, 0.136, 0.4877, 0.1285, 0.5652, 0.1113, 0.5652, 0.8804, 0.2587, 0.8215, 0.2587, 0.8356, 0.1689, 0.8663, 0.1689, 0.8016, 0.4622, 0.8016, 0.4485, 0.8323, 0.4485, 0.8323, 0.4622, 0.8088, 0.954, 0.776, 0.9538, 0.776, 0.895, 0.8088, 0.8951, 0.8016, 0.4485, 0.8016, 0.4314, 0.8323, 0.4314, 0.8323, 0.4485, 0.8804, 0.2587, 0.8804, 0.2915, 0.8215, 0.2915, 0.8215, 0.2587, 0.8016, 0.4024, 0.8016, 0.3708, 0.8605, 0.3708, 0.8605, 0.4024, 0.6815, 0.5373, 0.6514, 0.5435, 0.6528, 0.4674, 0.6685, 0.4642, 0.07965, 0.4644, 0.103, 0.4877, 0.1113, 0.5652, 0.09913, 0.5531, 0.6815, 0.5373, 0.7028, 0.5538, 0.7028, 0.5832, 0.6815, 0.6084, 0.6514, 0.6145, 0.6302, 0.5981, 0.6302, 0.5686, 0.6514, 0.5435, 0.136, 0.4877, 0.103, 0.4877, 0.07965, 0.4644, 0.07965, 0.4314, 0.103, 0.408, 0.136, 0.408, 0.1593, 0.4313, 0.1593, 0.4643, 0.8663, 0.1555, 0.8663, 0.1689, 0.8356, 0.1689, 0.8356, 0.1555, 0.8016, 0.4314, 0.8016, 0.4024, 0.8605, 0.4024, 0.8605, 0.4314, 0.6514, 0.5435, 0.6302, 0.5686, 0.6417, 0.4805, 0.6528, 0.4674, 0.136, 0.4877, 0.1593, 0.4643, 0.1407, 0.553, 0.1285, 0.5652, 0.7028, 0.5538, 0.6815, 0.5373, 0.6685, 0.4642, 0.6796, 0.4728, 0.7331, 0.3979, 0.7024, 0.3979, 0.7024, 0.3822, 0.7331, 0.3822, 0.7331, 0.3822, 0.7024, 0.3822, 0.7024, 0.3661, 0.7331, 0.3661, 0.8938, 0.9625, 0.8631, 0.9625, 0.8631, 0.9481, 0.8938, 0.9481, 0.1228, 0.9663, 0.1231, 0.9773, 0.1032, 0.9773, 0.103, 0.9663, 0.2255, 0.9255, 0.2255, 0.9365, 0.2056, 0.9365, 0.2056, 0.9255, 0.2255, 0.9365, 0.2255, 0.9465, 0.2056, 0.9465, 0.2056, 0.9365, 0.0986, 0.8111, 0.1293, 0.8111, 0.1228, 0.9663, 0.103, 0.9663, 0.3493, 0.9393, 0.3393, 0.9253, 0.3522, 0.7854, 0.3601, 0.7784, 0.3756, 0.9352, 0.3643, 0.9434, 0.3698, 0.7811, 0.3756, 0.7918, 0.8931, 0.4642, 0.9104, 0.4642, 0.908, 0.6429, 0.8969, 0.6429, 0.8938, 0.9481, 0.8631, 0.9481, 0.8685, 0.7963, 0.8884, 0.7963, 0.3643, 0.9434, 0.3493, 0.9393, 0.3601, 0.7784, 0.3698, 0.7811, 0.9104, 0.4642, 0.9225, 0.4764, 0.9153, 0.6331, 0.908, 0.6429, 0.881, 0.4764, 0.8931, 0.4642, 0.8969, 0.6429, 0.8885, 0.6331, 0.9999, 0.3463, 0.98, 0.3463, 0.98, 0.3342, 0.9999, 0.3342, 0.8015, 0.1616, 0.7817, 0.1616, 0.782, 0.1523, 0.8018, 0.1523, 0.8018, 0.1523, 0.782, 0.1523, 0.7818, 0.1399, 0.8016, 0.1399, 0.863, 0.4622, 0.863, 0.4498, 0.8829, 0.4498, 0.8829, 0.4622, 0.863, 0.4498, 0.863, 0.4406, 0.8829, 0.4406, 0.8829, 0.4498, 0.5683, 0.9927, 0.5683, 0.9793, 0.5882, 0.9793, 0.5882, 0.9927, 0.1755, 0.9591, 0.1662, 0.9607, 0.1662, 0.8127, 0.1755, 0.8111, 0.5683, 0.8701, 0.5882, 0.8701, 0.5882, 0.9793, 0.5683, 0.9793, 0.9166, 0.0, 0.9278, 0.0002153, 0.9277, 0.1522, 0.9166, 0.152, 0.1662, 0.9607, 0.16, 0.9523, 0.16, 0.8242, 0.1662, 0.8127, 0.1824, 0.9484, 0.1755, 0.9591, 0.1755, 0.8111, 0.1824, 0.8203, 0.98, 0.3463, 0.9999, 0.3463, 0.9999, 0.4401, 0.98, 0.4401, 0.9278, 0.0002153, 0.936, 0.01016, 0.936, 0.1417, 0.9277, 0.1522, 0.9091, 0.009641, 0.9166, 0.0, 0.9166, 0.152, 0.9091, 0.1412, 0.7615, 0.06065, 0.8204, 0.06065, 0.8063, 0.1399, 0.7756, 0.1399, 0.7028, 0.8784, 0.7287, 0.8774, 0.7287, 0.9363, 0.7028, 0.9372, 0.2156, 0.4856, 0.1826, 0.4856, 0.1901, 0.408, 0.2073, 0.408, 0.8938, 0.7635, 0.8349, 0.7635, 0.849, 0.6737, 0.8797, 0.6737, 0.7024, 0.4605, 0.7024, 0.4468, 0.7331, 0.4468, 0.7331, 0.4605, 0.7287, 0.8774, 0.7615, 0.8776, 0.7615, 0.9364, 0.7287, 0.9363, 0.7024, 0.4468, 0.7024, 0.4297, 0.7331, 0.4297, 0.7331, 0.4468, 0.8938, 0.7635, 0.8938, 0.7963, 0.8349, 0.7963, 0.8349, 0.7635, 0.8204, 0.02903, 0.8204, 0.06065, 0.7615, 0.06065, 0.7615, 0.02903, 0.15, 0.6384, 0.1199, 0.6445, 0.1213, 0.5684, 0.137, 0.5652, 0.2389, 0.5089, 0.2156, 0.4856, 0.2073, 0.408, 0.2195, 0.4202, 0.15, 0.6384, 0.1713, 0.6548, 0.1713, 0.6843, 0.15, 0.7094, 0.1199, 0.7155, 0.0986, 0.6991, 0.0986, 0.6697, 0.1199, 0.6445, 0.1826, 0.4856, 0.2156, 0.4856, 0.2389, 0.5089, 0.2389, 0.5418, 0.2156, 0.5652, 0.1826, 0.5652, 0.1593, 0.5419, 0.1593, 0.5089, 0.8797, 0.6603, 0.8797, 0.6737, 0.849, 0.6737, 0.849, 0.6603, 0.8204, 0.0, 0.8204, 0.02903, 0.7615, 0.02903, 0.7615, 5.388e-09, 0.1199, 0.6445, 0.0986, 0.6697, 0.1102, 0.5815, 0.1213, 0.5684, 0.1826, 0.4856, 0.1593, 0.5089, 0.1779, 0.4202, 0.1901, 0.408, 0.1713, 0.6548, 0.15, 0.6384, 0.137, 0.5652, 0.1481, 0.5738, 0.2782, 0.6185, 0.2475, 0.6185, 0.2475, 0.6028, 0.2782, 0.6028, 0.2782, 0.6028, 0.2475, 0.6028, 0.2475, 0.5867, 0.2782, 0.5867, 0.922, 0.1555, 0.9527, 0.1555, 0.9527, 0.1699, 0.922, 0.1699, 0.1535, 0.9663, 0.1538, 0.9773, 0.1339, 0.9773, 0.1337, 0.9663, 0.9225, 0.6514, 0.9225, 0.6404, 0.9424, 0.6404, 0.9424, 0.6514, 0.9225, 0.6404, 0.9225, 0.6304, 0.9424, 0.6304, 0.9424, 0.6404, 0.1293, 0.8111, 0.16, 0.8111, 0.1535, 0.9663, 0.1337, 0.9663, 0.6019, 0.8424, 0.5919, 0.8283, 0.6048, 0.6884, 0.6127, 0.6815, 0.6282, 0.8382, 0.6169, 0.8465, 0.6224, 0.6841, 0.6282, 0.6949, 0.9098, 0.3342, 0.8926, 0.3342, 0.8949, 0.1555, 0.9061, 0.1555, 0.922, 0.1699, 0.9527, 0.1699, 0.9473, 0.3217, 0.9274, 0.3217, 0.6169, 0.8465, 0.6019, 0.8424, 0.6127, 0.6815, 0.6224, 0.6841, 0.8926, 0.3342, 0.8804, 0.3221, 0.8876, 0.1653, 0.8949, 0.1555, 0.922, 0.3221, 0.9098, 0.3342, 0.9061, 0.1555, 0.9145, 0.1653, 0.8545, 0.9063, 0.8347, 0.9063, 0.8347, 0.8942, 0.8545, 0.8942, 0.2874, 0.672, 0.2676, 0.672, 0.2679, 0.6627, 0.2877, 0.6627, 0.2877, 0.6627, 0.2679, 0.6627, 0.2677, 0.6503, 0.2876, 0.6503, 0.03073, 0.9202, 0.03073, 0.9078, 0.0506, 0.9078, 0.0506, 0.9202, 0.03073, 0.9078, 0.03073, 0.8987, 0.0506, 0.8987, 0.0506, 0.9078, 0.4152, 0.997, 0.4152, 0.9837, 0.435, 0.9837, 0.435, 0.997, 0.5071, 0.5321, 0.4978, 0.5337, 0.4978, 0.3856, 0.5071, 0.384, 0.4152, 0.8744, 0.435, 0.8744, 0.435, 0.9837, 0.4152, 0.9837, 0.9554, 0.1522, 0.9443, 0.152, 0.9443, 0.0, 0.9554, 0.0002153, 0.4978, 0.5337, 0.4916, 0.5252, 0.4916, 0.3971, 0.4978, 0.3856, 0.514, 0.5213, 0.5071, 0.5321, 0.5071, 0.384, 0.514, 0.3932, 0.8347, 0.9063, 0.8545, 0.9063, 0.8545, 1.0, 0.8347, 1.0, 0.9443, 0.152, 0.936, 0.142, 0.936, 0.01051, 0.9443, 0.0, 0.9629, 0.1425, 0.9554, 0.1522, 0.9554, 0.0002153, 0.9629, 0.01103, 0.05666, 0.8065, 0.05666, 0.8821, 1.725e-08, 0.8987, 0.0, 0.8494, 0.3393, 0.7784, 0.3393, 0.8436, 0.283, 0.8456, 0.283, 0.8031, 0.8349, 0.7209, 0.8208, 0.8002, 0.7901, 0.8002, 0.776, 0.7209, 0.8807, 0.6002, 0.8807, 0.659, 0.8549, 0.66, 0.8549, 0.6012, 0.6514, 0.6938, 0.6528, 0.6177, 0.6685, 0.6145, 0.6815, 0.6877, 0.8204, 0.1032, 0.8345, 0.01336, 0.8652, 0.01336, 0.8793, 0.1032, 0.03073, 0.9294, 0.0, 0.9294, 0.0, 0.9157, 0.03073, 0.9157, 0.8549, 0.6012, 0.8549, 0.66, 0.8221, 0.6598, 0.8221, 0.601, 0.03073, 0.9157, 0.0, 0.9157, 0.0, 0.8987, 0.03073, 0.8987, 0.8204, 0.1032, 0.8793, 0.1032, 0.8793, 0.136, 0.8204, 0.136, 0.776, 0.6893, 0.8349, 0.6893, 0.8349, 0.7209, 0.776, 0.7209, 0.4051, 0.5882, 0.4125, 0.5107, 0.4297, 0.5106, 0.4381, 0.5882, 0.6302, 0.7189, 0.6417, 0.6308, 0.6528, 0.6177, 0.6514, 0.6938, 0.4051, 0.5882, 0.4381, 0.5882, 0.4614, 0.6115, 0.4614, 0.6445, 0.4381, 0.6678, 0.4051, 0.6678, 0.3817, 0.6445, 0.3817, 0.6116, 0.6815, 0.6877, 0.7028, 0.7041, 0.7028, 0.7335, 0.6815, 0.7587, 0.6514, 0.7648, 0.6302, 0.7484, 0.6302, 0.7189, 0.6514, 0.6938, 0.8345, 0.0, 0.8652, 6.897e-08, 0.8652, 0.01336, 0.8345, 0.01336, 0.776, 0.6603, 0.8349, 0.6603, 0.8349, 0.6893, 0.776, 0.6893, 0.4381, 0.5882, 0.4297, 0.5106, 0.4419, 0.5228, 0.4614, 0.6115, 0.6815, 0.6877, 0.6685, 0.6145, 0.6796, 0.6231, 0.7028, 0.7041, 0.3817, 0.6116, 0.4004, 0.5228, 0.4125, 0.5107, 0.4051, 0.5882, 0.2475, 0.6503, 0.2475, 0.6346, 0.2782, 0.6346, 0.2782, 0.6503, 0.2475, 0.6346, 0.2475, 0.6185, 0.2782, 0.6185, 0.2782, 0.6346, 0.9354, 0.8265, 0.9354, 0.8121, 0.9661, 0.8121, 0.9661, 0.8265, 0.9571, 0.3108, 0.9769, 0.3108, 0.9772, 0.3218, 0.9573, 0.3218, 0.2056, 0.9465, 0.1858, 0.9465, 0.1858, 0.9356, 0.2056, 0.9356, 0.2056, 0.9356, 0.1858, 0.9356, 0.1858, 0.9255, 0.2056, 0.9255, 0.9834, 0.1555, 0.9769, 0.3108, 0.9571, 0.3108, 0.9527, 0.1555, 0.2596, 0.408, 0.2634, 0.5867, 0.2549, 0.5769, 0.2475, 0.4202, 0.289, 0.4202, 0.2818, 0.5769, 0.2745, 0.5867, 0.2768, 0.408, 0.2567, 0.834, 0.2675, 0.6731, 0.2772, 0.6758, 0.2717, 0.8381, 0.9354, 0.8121, 0.9408, 0.6603, 0.9607, 0.6603, 0.9661, 0.8121, 0.2768, 0.408, 0.2745, 0.5867, 0.2634, 0.5867, 0.2596, 0.408, 0.2717, 0.8381, 0.2772, 0.6758, 0.283, 0.6865, 0.283, 0.8299, 0.2468, 0.82, 0.2596, 0.6801, 0.2675, 0.6731, 0.2567, 0.834, 0.9801, 0.4763, 0.9801, 0.4642, 1.0, 0.4642, 1.0, 0.4763, 0.2475, 0.672, 0.2477, 0.6627, 0.2676, 0.6627, 0.2673, 0.672, 0.2477, 0.6627, 0.2476, 0.6503, 0.2674, 0.6503, 0.2676, 0.6627, 0.9028, 0.4622, 0.8829, 0.4622, 0.8829, 0.4498, 0.9028, 0.4498, 0.9028, 0.4498, 0.8829, 0.4498, 0.8829, 0.4406, 0.9028, 0.4406, 0.986, 0.7829, 0.9661, 0.7829, 0.9661, 0.7696, 0.986, 0.7696, 0.9719, 0.4644, 0.9719, 0.6164, 0.9607, 0.6162, 0.9607, 0.4642, 0.986, 0.6603, 0.986, 0.7696, 0.9661, 0.7696, 0.9661, 0.6603, 0.9685, 0.9762, 0.9685, 0.8281, 0.9778, 0.8265, 0.9778, 0.9745, 0.9607, 0.4642, 0.9607, 0.6162, 0.9533, 0.6054, 0.9533, 0.4738, 0.9801, 0.4744, 0.9801, 0.6059, 0.9719, 0.6164, 0.9719, 0.4644, 1.0, 0.4763, 1.0, 0.57, 0.9801, 0.57, 0.9801, 0.4763, 0.9778, 0.9745, 0.9778, 0.8265, 0.9847, 0.8357, 0.9847, 0.9638, 0.9623, 0.9677, 0.9623, 0.8396, 0.9685, 0.8281, 0.9685, 0.9762, 0.1858, 0.7947, 0.1999, 0.7155, 0.2306, 0.7155, 0.2447, 0.7947, 0.2807, 0.9685, 0.2807, 0.9097, 0.3066, 0.9087, 0.3066, 0.9675, 0.1925, 0.6445, 0.1939, 0.5684, 0.2096, 0.5652, 0.2226, 0.6384, 0.8221, 0.5674, 0.8362, 0.4776, 0.8669, 0.4776, 0.881, 0.5674, 0.863, 0.4622, 0.8323, 0.4622, 0.8323, 0.4485, 0.863, 0.4485, 0.3066, 0.9675, 0.3066, 0.9087, 0.3393, 0.9089, 0.3393, 0.9677, 0.863, 0.4485, 0.8323, 0.4485, 0.8323, 0.4314, 0.863, 0.4314, 0.8221, 0.5674, 0.881, 0.5674, 0.881, 0.6002, 0.8221, 0.6002, 0.2447, 0.8264, 0.1858, 0.8264, 0.1858, 0.7947, 0.2447, 0.7947, 0.02333, 0.4856, 0.03078, 0.408, 0.048, 0.408, 0.05632, 0.4856, 0.1713, 0.6697, 0.1828, 0.5815, 0.1939, 0.5684, 0.1925, 0.6445, 0.02333, 0.4856, 0.05632, 0.4856, 0.07965, 0.5089, 0.07965, 0.5418, 0.05632, 0.5652, 0.02333, 0.5652, 8.624e-09, 0.5419, 0.0, 0.5089, 0.2226, 0.6384, 0.2439, 0.6548, 0.2439, 0.6843, 0.2226, 0.7094, 0.1925, 0.7155, 0.1713, 0.6991, 0.1713, 0.6697, 0.1925, 0.6445, 0.8362, 0.4642, 0.8669, 0.4642, 0.8669, 0.4776, 0.8362, 0.4776, 0.2447, 0.8554, 0.1858, 0.8554, 0.1858, 0.8264, 0.2447, 0.8264, 0.05632, 0.4856, 0.048, 0.408, 0.06017, 0.4202, 0.07965, 0.5089, 0.2226, 0.6384, 0.2096, 0.5652, 0.2207, 0.5738, 0.2439, 0.6548, 0.0, 0.5089, 0.01861, 0.4202, 0.03078, 0.408, 0.02333, 0.4856, 0.7024, 0.4297, 0.7024, 0.414, 0.7331, 0.414, 0.7331, 0.4297, 0.7024, 0.414, 0.7024, 0.3979, 0.7331, 0.3979, 0.7331, 0.414, 0.9533, 0.4642, 0.9533, 0.4786, 0.9225, 0.4786, 0.9225, 0.4642, 0.08298, 0.8175, 0.06313, 0.8175, 0.06288, 0.8065, 0.08272, 0.8065, 0.2454, 0.9465, 0.2255, 0.9465, 0.2255, 0.9356, 0.2454, 0.9356, 0.2454, 0.9356, 0.2255, 0.9356, 0.2255, 0.9255, 0.2454, 0.9255, 0.05666, 0.9727, 0.06313, 0.8175, 0.08298, 0.8175, 0.08735, 0.9727, 0.906, 0.6603, 0.9098, 0.839, 0.9013, 0.8292, 0.8938, 0.6725, 0.9354, 0.6725, 0.9282, 0.8292, 0.9209, 0.839, 0.9232, 0.6603, 0.487, 0.8287, 0.4978, 0.6678, 0.5076, 0.6705, 0.502, 0.8328, 0.9533, 0.4786, 0.9478, 0.6304, 0.928, 0.6304, 0.9225, 0.4786, 0.9232, 0.6603, 0.9209, 0.839, 0.9098, 0.839, 0.906, 0.6603, 0.502, 0.8328, 0.5076, 0.6705, 0.5134, 0.6812, 0.5134, 0.8246, 0.4771, 0.8147, 0.4899, 0.6748, 0.4978, 0.6678, 0.487, 0.8287, 0.435, 0.8866, 0.435, 0.8744, 0.4549, 0.8744, 0.4549, 0.8866, 0.7615, 0.1616, 0.7618, 0.1523, 0.7817, 0.1523, 0.7814, 0.1616, 0.7618, 0.1523, 0.7616, 0.1399, 0.7815, 0.1399, 0.7817, 0.1523, 0.0506, 0.9418, 0.03073, 0.9418, 0.03073, 0.9294, 0.0506, 0.9294, 0.0506, 0.9294, 0.03073, 0.9294, 0.03073, 0.9202, 0.0506, 0.9202, 0.8803, 0.4142, 0.8605, 0.4142, 0.8605, 0.4008, 0.8803, 0.4008, 0.954, 0.8267, 0.954, 0.9787, 0.9428, 0.9784, 0.9429, 0.8265, 0.8803, 0.2915, 0.8803, 0.4008, 0.8605, 0.4008, 0.8605, 0.2915, 0.9691, 0.1497, 0.9691, 0.001613, 0.9784, 0.0, 0.9784, 0.1481, 0.9429, 0.8265, 0.9428, 0.9784, 0.9354, 0.9676, 0.9354, 0.8361, 0.9623, 0.8366, 0.9623, 0.9681, 0.954, 0.9787, 0.954, 0.8267, 0.4549, 0.8866, 0.4549, 0.9803, 0.435, 0.9803, 0.435, 0.8866, 0.9784, 0.1481, 0.9784, 0.0, 0.9853, 0.0092, 0.9853, 0.1373, 0.9629, 0.1412, 0.9629, 0.01309, 0.9691, 0.001613, 0.9691, 0.1497, 0.9348, 0.8885, 0.8938, 0.8885, 0.8938, 0.839, 0.9348, 0.8487, 0.8221, 0.5335, 0.7727, 0.5335, 0.7727, 0.491, 0.8221, 0.484, 0.9348, 0.8885, 0.9348, 0.9282, 0.8938, 0.938, 0.8938, 0.8885, 0.8221, 0.5335, 0.8221, 0.583, 0.7727, 0.5759, 0.7727, 0.5335, 0.7331, 0.3776, 0.7465, 0.3661, 0.7465, 0.3964, 0.7377, 0.4042, 0.3393, 0.8436, 0.3393, 0.9087, 0.283, 0.888, 0.283, 0.8456, 0.2414, 0.8554, 0.2414, 0.9255, 0.1858, 0.9025, 0.1858, 0.8568, 0.8215, 0.2305, 0.8215, 0.2915, 0.7515, 0.2703, 0.7515, 0.2305, 0.4103, 0.9398, 0.409, 0.9573, 0.4152, 0.9805, 0.3817, 0.9289, 0.7389, 0.8391, 0.7093, 0.8173, 0.7028, 0.7846, 0.7592, 0.802, 0.7135, 0.8282, 0.7485, 0.8554, 0.7592, 0.8774, 0.7028, 0.8338, 0.7485, 0.8554, 0.7389, 0.8391, 0.7592, 0.802, 0.7592, 0.8774, 0.7785, 0.4847, 0.7895, 0.4807, 0.8221, 0.484, 0.7727, 0.491, 0.7093, 0.8173, 0.7135, 0.8282, 0.7028, 0.8338, 0.7028, 0.7846, 0.4083, 0.9022, 0.4103, 0.9398, 0.3817, 0.9289, 0.3934, 0.8744, 0.409, 0.9573, 0.409, 0.9123, 0.4152, 0.908, 0.4152, 0.9805])
me_cube.materials.append(mat_blackdog)
me_cube.materials.append(mat_fibreback)
me_cube.materials.append(mat_legs)
me_cube.materials.append(mat_eyes)
me_cube.use_remesh_preserve_volume = False
me_cube.use_remesh_preserve_attributes = False
me_cube.use_mirror_vertex_groups = False
me_cube.update()
arm_armature = bpy.data.armatures.new('Armature')  # bones are not reproduced

# ---- objects
ob_dogmesh = bpy.data.objects.new('DogMesh', me_cube)
ob_dog = bpy.data.objects.new('Dog.', arm_armature)

# ---- transforms, parenting, visibility, modifiers, constraints
ob_dogmesh.parent = ob_dog
ob_dogmesh.matrix_parent_inverse = Matrix(((1.0, 0.0, 0.0, -0.004665), (-0.0, -4.371e-08, 1.0, 0.1304), (0.0, -1.0, -4.371e-08, 0.5248), (-0.0, 0.0, -0.0, 1.0)))
ob_dogmesh.location = (0.0, -5.7e-09, 0.0)
ob_dogmesh.lock_rotations_4d = False
ob_dogmesh.empty_display_type = 'ARROWS'
ob_dogmesh.lineart.crease_threshold = 0.0
_vg = ob_dogmesh.vertex_groups.new(name='Body')
for _i, _w in zip([0, 1, 2, 3, 4, 5, 6, 7, 8, 9, 10, 11, 12, 13, 14, 15, 16, 17, 18, 19, 20, 21, 22, 23, 24, 25, 26, 27, 28, 29, 30, 31, 32, 33, 34, 35, 36, 37, 38, 39, 40, 41, 42, 43, 44, 45, 46, 47, 48, 53, 54, 55, 61, 62, 63, 64, 65, 66, 67, 68, 69, 70, 71, 72, 73, 74, 75, 76, 77, 78, 79, 80, 81, 82, 83, 84, 85, 86, 87, 88, 89, 90, 91, 92, 93, 94, 95, 96, 97, 98, 99, 100, 101, 102, 103, 104, 105, 106, 107, 108, 109, 110, 111, 112, 113, 114, 115, 116, 117, 118, 119, 120, 121, 122, 123, 124, 129, 130, 131, 132, 133, 134, 135, 136, 137, 141, 143, 145, 146, 147, 148, 149, 262, 263, 264, 377, 378, 379, 380, 381, 382, 383, 384, 385, 386, 387, 388, 389, 390, 391, 392, 393], [0.8482, 0.8796, 0.8625, 0.744, 0.8512, 0.5913, 0.5681, 0.6077, 0.7717, 0.8275, 0.898, 0.7201, 0.8974, 0.7006, 0.8359, 0.6686, 0.7058, 0.8191, 0.8574, 0.6842, 0.6543, 0.6758, 0.7806, 0.842, 0.4844, 0.6003, 0.6106, 0.7687, 0.7098, 0.6549, 0.8726, 0.8935, 0.7281, 0.6827, 0.4362, 0.5642, 0.8811, 0.9124, 0.9023, 0.9317, 0.9467, 0.9132, 0.911, 0.9332, 0.9488, 0.7815, 0.7716, 0.72, 0.6843, 0.02105, 0.01749, 0.002111, 0.8498, 0.8809, 0.8637, 0.7436, 0.8521, 0.591, 0.568, 0.6084, 0.7745, 0.8301, 0.9015, 0.7195, 0.9071, 0.6995, 0.837, 0.6679, 0.7052, 0.8198, 0.8595, 0.6835, 0.6536, 0.6764, 0.7864, 0.8456, 0.4847, 0.9201, 0.9961, 0.9728, 0.9116, 0.6, 0.6104, 0.7685, 0.7091, 0.6534, 0.892, 0.9034, 0.7278, 0.6821, 0.8528, 0.8822, 0.8078, 0.4362, 0.5641, 0.8818, 0.6334, 0.629, 0.6794, 0.855, 0.8423, 0.8652, 0.6681, 0.7919, 0.9162, 0.9073, 0.933, 0.9462, 0.9168, 0.9148, 0.9343, 0.9477, 0.7776, 0.7682, 0.7191, 0.6832, 0.9998, 0.03127, 0.6415, 0.02493, 0.3909, 0.0124, 0.2046, 0.01475, 0.05043, 0.02504, 0.1752, 0.7687, 0.7068, 0.6332, 0.6681, 0.7919, 0.7685, 0.7065, 0.633, 0.7687, 0.7019, 0.6383, 0.6681, 0.7491, 0.7919, 0.7685, 0.7016, 0.6381, 0.7281, 0.6106, 0.7278, 0.7278, 0.6104, 0.6104, 0.7281, 0.6106]): _vg.add([_i], _w, 'REPLACE')
_vg = ob_dogmesh.vertex_groups.new(name='RAxel.R')
for _i, _w in zip([51, 52, 53, 54, 55, 56, 57, 58, 59, 60, 131, 133, 135, 137, 139, 141, 150, 151, 152, 153, 154, 155, 156, 157, 158, 159, 160, 161, 162, 163, 164, 165, 174, 175, 176, 177, 178, 179, 180, 181, 182, 183, 184, 185, 186, 187, 188, 189], [1.0, 1.0, 0.9506, 0.9468, 0.9412, 0.9371, 0.9359, 0.9371, 0.9416, 0.9486, 0.1075, 0.1495, 0.1334, 0.0563, 0.01822, 0.002496, 0.03741, 0.1021, 0.0293, 0.1367, 0.6626, 0.7959, 0.1212, 0.6681, 0.3992, 0.2422, 0.4828, 0.07641, 0.4937, 0.003814, 0.4064, 0.02803, 0.3117, 0.3135, 0.2901, 0.2677, 0.2402, 0.2406, 0.2283, 0.1758, 0.1123, 0.1232, 0.1106, 0.1181, 0.1118, 0.1071, 0.1095, 0.1168]): _vg.add([_i], _w, 'REPLACE')
_vg = ob_dogmesh.vertex_groups.new(name='RLeg1.R')
for _i, _w in zip([150, 151, 152, 153, 154, 155, 156, 157, 158, 159, 160, 161, 162, 163, 164, 165, 166, 167, 168, 169, 170, 171, 172, 173, 174, 175, 176, 177, 178, 179, 180, 181, 182, 183, 184, 185, 186, 187, 188, 189], [0.8701, 0.8854, 0.8544, 0.8534, 0.3339, 0.2023, 0.8561, 0.3287, 0.5949, 0.7498, 0.5149, 0.9, 0.505, 0.885, 0.5897, 0.8992, 0.07505, 0.1006, 0.43, 0.5006, 0.1381, 0.1038, 0.4251, 0.5077, 0.618, 0.599, 0.6286, 0.6184, 0.6504, 0.6885, 0.7192, 0.7609, 0.3405, 0.358, 0.3352, 0.3459, 0.3304, 0.3217, 0.333, 0.3595]): _vg.add([_i], _w, 'REPLACE')
_vg = ob_dogmesh.vertex_groups.new(name='RLeg2.L')
for _i, _w in zip([150, 152, 163, 165, 166, 167, 168, 169, 170, 171, 172, 173, 190, 191, 192, 193, 194, 195, 196, 197, 199], [0.08616, 0.106, 0.08813, 0.06178, 0.9222, 0.903, 0.5734, 0.4948, 0.8632, 0.8942, 0.5758, 0.4909, 0.6174, 0.8346, 0.5406, 0.5009, 0.4993, 0.5348, 0.6033, 0.8678, 0.009762]): _vg.add([_i], _w, 'REPLACE')
_vg = ob_dogmesh.vertex_groups.new(name='RLeg3.L')
for _i, _w in zip([174, 175, 176, 177, 178, 179, 180, 181, 182, 183, 184, 185, 186, 187, 188, 189, 190, 191, 192, 193, 194, 195, 196, 197, 198, 199, 200, 201, 202, 203, 204, 205], [0.0703, 0.08754, 0.08129, 0.1139, 0.1094, 0.07087, 0.0525, 0.06324, 0.5472, 0.5189, 0.5541, 0.536, 0.5578, 0.5712, 0.5575, 0.5237, 0.3826, 0.1654, 0.4594, 0.4991, 0.5007, 0.4652, 0.3967, 0.1322, 1.005, 0.9701, 1.008, 0.9848, 0.9867, 1.008, 1.007, 0.9784]): _vg.add([_i], _w, 'REPLACE')
_vg = ob_dogmesh.vertex_groups.new(name='RAxel.L')
for _i, _w in zip([55, 56, 57, 58, 59, 60, 127, 128, 130, 131, 132, 133, 134, 135, 136, 137, 138, 139, 140, 141, 142, 143, 144, 265, 266, 267, 268, 269, 270, 271, 272, 273, 274, 275, 276, 277, 279, 280, 289, 290, 291, 292, 293, 294, 295, 296, 297, 298, 299, 300, 301, 302, 303, 304], [0.01557, 0.04318, 0.05638, 0.05816, 0.05178, 0.02276, 1.0, 1.0, 0.9568, 0.2509, 0.9559, 0.4597, 0.9582, 0.662, 0.9521, 0.8933, 0.9734, 0.9475, 0.9721, 0.9362, 0.9731, 0.8062, 0.9776, 0.03008, 0.09401, 0.02132, 0.1014, 0.4905, 0.2052, 0.1087, 0.1796, 0.373, 0.088, 0.4267, 0.02251, 0.4466, 0.3802, 0.005697, 0.2661, 0.2732, 0.241, 0.2184, 0.1834, 0.1778, 0.1596, 0.1337, 0.09693, 0.1064, 0.09525, 0.101, 0.09577, 0.09333, 0.0958, 0.1007]): _vg.add([_i], _w, 'REPLACE')
_vg = ob_dogmesh.vertex_groups.new(name='RLeg1.L')
for _i, _w in zip([265, 266, 267, 268, 269, 270, 271, 272, 273, 274, 275, 276, 277, 278, 279, 280, 281, 282, 283, 284, 285, 286, 287, 288, 289, 290, 291, 292, 293, 294, 295, 296, 297, 298, 299, 300, 301, 302, 303, 304], [0.8738, 0.8934, 0.8585, 0.8887, 0.5059, 0.7925, 0.8686, 0.8154, 0.6209, 0.9035, 0.5709, 0.94, 0.552, 0.8974, 0.6159, 0.9104, 0.07642, 0.09862, 0.4297, 0.501, 0.138, 0.1042, 0.4247, 0.5081, 0.6605, 0.6365, 0.6743, 0.6644, 0.7033, 0.7471, 0.7832, 0.8002, 0.3548, 0.3736, 0.3496, 0.3618, 0.3454, 0.3345, 0.3458, 0.3745]): _vg.add([_i], _w, 'REPLACE')
_vg = ob_dogmesh.vertex_groups.new(name='RLeg2.L.001')
for _i, _w in zip([265, 267, 278, 280, 281, 282, 283, 284, 285, 286, 287, 288, 305, 306, 307, 308, 309, 310, 311, 312, 314], [0.08618, 0.1058, 0.08824, 0.06178, 0.9222, 0.903, 0.5734, 0.4948, 0.8632, 0.8942, 0.5758, 0.4909, 0.6174, 0.8346, 0.5406, 0.5009, 0.4993, 0.5348, 0.6033, 0.8678, 0.009762]): _vg.add([_i], _w, 'REPLACE')
_vg = ob_dogmesh.vertex_groups.new(name='RLeg3.L.001')
for _i, _w in zip([289, 290, 291, 292, 293, 294, 295, 296, 297, 298, 299, 300, 301, 302, 303, 304, 305, 306, 307, 308, 309, 310, 311, 312, 313, 314, 315, 316, 317, 318, 319, 320], [0.0734, 0.09028, 0.08463, 0.1173, 0.1133, 0.07514, 0.05718, 0.06611, 0.5482, 0.52, 0.5552, 0.5371, 0.5589, 0.5721, 0.5584, 0.5248, 0.3826, 0.1654, 0.4594, 0.4991, 0.5007, 0.4652, 0.3967, 0.1322, 1.005, 0.9701, 1.008, 0.9848, 0.9867, 1.008, 1.007, 0.9784]): _vg.add([_i], _w, 'REPLACE')
_vg = ob_dogmesh.vertex_groups.new(name='FAxel.R')
for _i, _w in zip([0, 1, 2, 3, 4, 5, 6, 7, 8, 9, 10, 11, 12, 13, 14, 15, 16, 17, 18, 19, 20, 21, 22, 23, 24, 25, 26, 27, 28, 29, 30, 31, 32, 33, 34, 35, 36, 37, 38, 39, 40, 41, 42, 43, 44, 45, 46, 47, 48, 49, 61, 62, 63, 64, 65, 66, 67, 68, 69, 70, 73, 74, 75, 77, 78, 79, 80, 81, 82, 83, 84, 85, 86, 89, 90, 91, 92, 93, 94, 96, 97, 98, 99, 100, 101, 102, 103, 104, 105, 106, 107, 108, 109, 110, 111, 112, 113, 114, 117, 118, 123, 124, 145, 146, 147, 148, 149, 206, 207, 208, 209, 210, 211, 212, 213, 214, 215, 216, 217, 218, 219, 220, 221, 230, 231, 232, 233, 234, 235, 236, 237, 238, 239, 240, 241, 242, 243, 244, 245, 262, 263, 264, 377, 378, 379, 380, 381, 382, 383, 384, 385, 386, 387, 388, 389, 390, 391, 392, 393], [0.08765, 0.06208, 0.07401, 0.1806, 0.08072, 0.3228, 0.3603, 0.3336, 0.179, 0.1139, 0.08876, 0.2636, 0.06065, 0.2656, 0.09826, 0.316, 0.2267, 0.1309, 0.0813, 0.2446, 0.2919, 0.2839, 0.1774, 0.1015, 0.4408, 0.3121, 0.2732, 0.1426, 0.221, 0.3141, 0.1114, 0.06268, 0.1771, 0.241, 0.4729, 0.3109, 0.06039, 0.05458, 0.05751, 0.04462, 0.03367, 0.05302, 0.04914, 0.04342, 0.03504, 0.2074, 0.2089, 0.2485, 0.274, 1.0, 0.06354, 0.05723, 0.06283, 0.07524, 0.06781, 0.08587, 0.07153, 0.05856, 0.04791, 0.05783, 0.02392, 0.01761, 0.06564, 0.06748, 0.05004, 0.06034, 0.07128, 0.05385, 0.03044, 0.03268, 0.05517, 0.07484, 0.02727, 0.03822, 0.08758, 0.1161, 0.08852, 0.0692, 0.01205, 0.0275, 0.09472, 0.07635, 0.07365, 0.05864, 0.09599, 0.0909, 0.1249, 0.05764, 0.1833, 0.1855, 0.1604, 0.07265, 0.07903, 0.06736, 0.1659, 0.104, 0.009765, 0.02243, 0.0116, 0.02325, 0.01315, 0.03346, 0.1426, 0.1946, 0.2548, 0.1659, 0.104, 0.03763, 0.1045, 0.02607, 0.1444, 0.673, 0.8201, 0.1197, 0.6974, 0.4043, 0.2437, 0.4879, 0.07605, 0.497, 0.004846, 0.4102, 0.0354, 0.3106, 0.3114, 0.2899, 0.2672, 0.2416, 0.244, 0.2333, 0.1855, 0.0998, 0.1114, 0.0979, 0.1058, 0.09855, 0.09357, 0.09665, 0.1052, 0.08852, 0.0986, 0.112, 0.1426, 0.1986, 0.2506, 0.1659, 0.1254, 0.104, 0.08852, 0.0995, 0.1111, 0.1771, 0.2732, 0.09472, 0.09472, 0.1161, 0.1161, 0.1771, 0.2732]): _vg.add([_i], _w, 'REPLACE')
_vg = ob_dogmesh.vertex_groups.new(name='FLeg1.R')
for _i, _w in zip([50, 206, 207, 208, 209, 210, 211, 212, 213, 214, 215, 216, 217, 218, 219, 220, 221, 222, 223, 224, 225, 226, 227, 228, 229, 230, 231, 232, 233, 234, 235, 236, 237, 238, 239, 240, 241, 242, 243, 244, 245], [1.0, 0.8717, 0.8832, 0.8594, 0.8446, 0.3232, 0.1783, 0.8597, 0.3, 0.5906, 0.749, 0.5103, 0.9015, 0.502, 0.8844, 0.5861, 0.8927, 0.07972, 0.1007, 0.4327, 0.5013, 0.1304, 0.09581, 0.4275, 0.5079, 0.6012, 0.5814, 0.6097, 0.5964, 0.6267, 0.6668, 0.6976, 0.7333, 0.2864, 0.3059, 0.2808, 0.293, 0.2753, 0.2656, 0.2778, 0.3065]): _vg.add([_i], _w, 'REPLACE')
_vg = ob_dogmesh.vertex_groups.new(name='FLeg2.R')
for _i, _w in zip([206, 208, 219, 221, 222, 223, 224, 225, 226, 227, 228, 229, 246, 247, 248, 249, 250, 251, 252, 253, 255], [0.08445, 0.1026, 0.08816, 0.06461, 0.9173, 0.9026, 0.5707, 0.4942, 0.8709, 0.9024, 0.5734, 0.4905, 0.6124, 0.8408, 0.5356, 0.4992, 0.4981, 0.5298, 0.5958, 0.8542, 0.01022]): _vg.add([_i], _w, 'REPLACE')
_vg = ob_dogmesh.vertex_groups.new(name='FLeg3.R')
for _i, _w in zip([230, 231, 232, 233, 234, 235, 236, 237, 238, 239, 240, 241, 242, 243, 244, 245, 246, 247, 248, 249, 250, 251, 252, 253, 254, 255, 256, 257, 258, 259, 260, 261], [0.08822, 0.1072, 0.1004, 0.1364, 0.1317, 0.08926, 0.06913, 0.08122, 0.6138, 0.5827, 0.6213, 0.6012, 0.6261, 0.6408, 0.6256, 0.5882, 0.3876, 0.1592, 0.4644, 0.5008, 0.5019, 0.4702, 0.4042, 0.1458, 1.004, 0.9699, 1.007, 0.9852, 0.986, 1.007, 1.005, 0.9769]): _vg.add([_i], _w, 'REPLACE')
_vg = ob_dogmesh.vertex_groups.new(name='FAxel.L')
for _i, _w in zip([0, 1, 2, 3, 4, 5, 6, 7, 8, 9, 12, 13, 14, 16, 17, 18, 19, 20, 21, 22, 23, 24, 25, 26, 27, 28, 29, 31, 32, 33, 34, 35, 36, 37, 38, 41, 42, 47, 48, 61, 62, 63, 64, 65, 66, 67, 68, 69, 70, 71, 72, 73, 74, 75, 76, 77, 78, 79, 80, 81, 82, 83, 84, 85, 86, 89, 90, 91, 92, 93, 94, 95, 96, 97, 98, 99, 100, 101, 102, 103, 104, 105, 106, 107, 108, 109, 110, 111, 112, 113, 114, 115, 116, 117, 118, 119, 120, 121, 122, 123, 124, 125, 145, 146, 147, 148, 149, 262, 263, 264, 321, 322, 323, 324, 325, 326, 327, 328, 329, 330, 331, 332, 333, 335, 336, 345, 346, 347, 348, 349, 350, 351, 352, 353, 354, 355, 356, 357, 358, 359, 360, 377, 378, 379, 380, 381, 382, 383, 384, 385, 386, 387, 388, 389, 390, 391, 392, 393], [0.06413, 0.05831, 0.06351, 0.07534, 0.06807, 0.08587, 0.07154, 0.05865, 0.04856, 0.05854, 0.03389, 0.01759, 0.06582, 0.06749, 0.05004, 0.06133, 0.07124, 0.05383, 0.03063, 0.03387, 0.05655, 0.07483, 0.08759, 0.1162, 0.08862, 0.06922, 0.01195, 0.03763, 0.09475, 0.07634, 0.09091, 0.125, 0.05854, 0.01604, 0.03031, 0.01755, 0.02892, 0.0131, 0.03335, 0.08662, 0.0619, 0.07344, 0.1812, 0.08014, 0.3231, 0.3605, 0.333, 0.1765, 0.1121, 0.08553, 0.2642, 0.05592, 0.2667, 0.09732, 0.3168, 0.2274, 0.1301, 0.08014, 0.2452, 0.2925, 0.2834, 0.1722, 0.09921, 0.4405, 0.03254, 0.03853, 0.3125, 0.2734, 0.143, 0.2217, 0.3155, 0.09349, 0.0579, 0.1775, 0.2415, 0.07351, 0.0592, 0.09623, 0.4729, 0.311, 0.06054, 0.1833, 0.1855, 0.1603, 0.0724, 0.07871, 0.06748, 0.166, 0.1042, 0.05395, 0.05644, 0.04491, 0.03518, 0.05236, 0.04722, 0.04383, 0.03689, 0.2111, 0.212, 0.2494, 0.2751, 1.0, 0.08862, 0.09864, 0.112, 0.166, 0.1042, 0.143, 0.1949, 0.255, 0.03244, 0.09795, 0.02253, 0.1115, 0.5177, 0.2917, 0.1148, 0.5313, 0.3935, 0.1894, 0.4646, 0.06161, 0.4632, 0.3894, 0.01633, 0.3106, 0.3114, 0.2899, 0.2672, 0.2416, 0.244, 0.2333, 0.1855, 0.0998, 0.1114, 0.0979, 0.1058, 0.09855, 0.09357, 0.09665, 0.1052, 0.08862, 0.09954, 0.1111, 0.166, 0.1255, 0.1042, 0.143, 0.1989, 0.2508, 0.09475, 0.1162, 0.1775, 0.1775, 0.2734, 0.2734, 0.09475, 0.1162]): _vg.add([_i], _w, 'REPLACE')
_vg = ob_dogmesh.vertex_groups.new(name='FLeg1.L')
for _i, _w in zip([126, 321, 322, 323, 324, 325, 326, 327, 328, 329, 330, 331, 332, 333, 334, 335, 336, 337, 338, 339, 340, 341, 342, 343, 344, 345, 346, 347, 348, 349, 350, 351, 352, 353, 354, 355, 356, 357, 358, 359, 360], [1.0, 0.8743, 0.8895, 0.8613, 0.8775, 0.4786, 0.7067, 0.8646, 0.4661, 0.6013, 0.8034, 0.5336, 0.916, 0.5357, 0.8898, 0.6069, 0.9022, 0.08028, 0.1001, 0.4325, 0.5016, 0.1303, 0.09595, 0.4273, 0.5082, 0.6012, 0.5814, 0.6097, 0.5964, 0.6267, 0.6668, 0.6976, 0.7333, 0.2864, 0.3059, 0.2808, 0.293, 0.2753, 0.2656, 0.2778, 0.3065]): _vg.add([_i], _w, 'REPLACE')
_vg = ob_dogmesh.vertex_groups.new(name='FLeg2.L')
for _i, _w in zip([321, 323, 334, 336, 337, 338, 339, 340, 341, 342, 343, 344, 361, 362, 363, 364, 365, 366, 367, 368, 370], [0.08446, 0.1024, 0.08823, 0.0646, 0.9173, 0.9026, 0.5707, 0.4942, 0.8709, 0.9024, 0.5734, 0.4905, 0.6124, 0.8408, 0.5356, 0.4992, 0.4981, 0.5298, 0.5958, 0.8542, 0.01022]): _vg.add([_i], _w, 'REPLACE')
_vg = ob_dogmesh.vertex_groups.new(name='FLeg3.L')
for _i, _w in zip([345, 346, 347, 348, 349, 350, 351, 352, 353, 354, 355, 356, 357, 358, 359, 360, 361, 362, 363, 364, 365, 366, 367, 368, 369, 370, 371, 372, 373, 374, 375, 376], [0.08822, 0.1072, 0.1004, 0.1364, 0.1317, 0.08926, 0.06913, 0.08122, 0.6138, 0.5827, 0.6213, 0.6012, 0.6261, 0.6408, 0.6256, 0.5882, 0.3876, 0.1592, 0.4644, 0.5008, 0.5019, 0.4702, 0.4042, 0.1458, 1.004, 0.9699, 1.007, 0.9852, 0.986, 1.007, 1.005, 0.9769]): _vg.add([_i], _w, 'REPLACE')
_m = ob_dogmesh.modifiers.new('Armature', 'ARMATURE')
_m.object = ob_dog
ob_dog.location = (0.004665, 0.5248, -0.1304)
ob_dog.rotation_euler = (1.571, -0.0, 0.0)
ob_dog.show_in_front = True
ob_dog.lineart.crease_threshold = 0.0

# ---- collection membership
col_collection.objects.link(ob_dogmesh)
col_collection.objects.link(ob_dog)

# ---- scene / render settings (as saved in the file)
scene.frame_start = 1; scene.frame_end = 10; scene.frame_set(1)
scene.render.engine = 'BLENDER_EEVEE_NEXT'
scene.cycles.use_denoising = False
scene.cycles.samples = 128
scene.cycles.sampling_pattern = 'TABULATED_SOBOL'
scene.cycles.use_adaptive_sampling = False
scene.cycles.use_light_tree = False
scene.view_settings.view_transform = 'Filmic'
bpy.context.view_layer.update()

# ---- added for rendering (the .blend has no active camera and no usable light): camera, sun
cam_auto = bpy.data.cameras.new('AutoCamera')
cam_auto.lens = 50.0
cam_auto.sensor_width = 36.0
cam_auto.clip_end = 1000.0
ob_auto_camera = bpy.data.objects.new('AutoCamera', cam_auto)
scene.collection.objects.link(ob_auto_camera)
ob_auto_camera.location = (2.57264, -3.11141, 1.67737)
ob_auto_camera.rotation_euler = (1.09748, -7.21219e-08, 0.694738)
scene.camera = ob_auto_camera
light_auto_sun = bpy.data.lights.new('AutoSun', 'SUN')
light_auto_sun.energy = 3.0
light_auto_sun.angle = 0.0523599
ob_auto_sun = bpy.data.objects.new('AutoSun', light_auto_sun)
scene.collection.objects.link(ob_auto_sun)
ob_auto_sun.rotation_euler = (0.872665, 0.174533, 0.523599)
bpy.context.view_layer.update()
